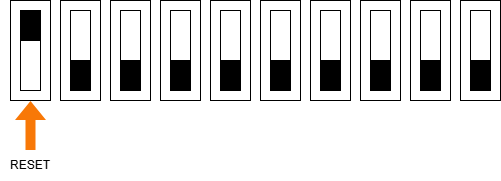

The diagram above was exported from draw.io. Its source (the exported page's mxGraphModel, read from the mxfile embedded in the PNG):
<mxGraphModel dx="600" dy="323" grid="1" gridSize="10" guides="1" tooltips="1" connect="1" arrows="1" fold="1" page="1" pageScale="1" pageWidth="827" pageHeight="1169" math="0" shadow="0">
  <root>
    <mxCell id="0" />
    <mxCell id="1" parent="0" />
    <mxCell id="7KuhlM2BGqq3VARnkiPN-10" value="" style="rounded=0;whiteSpace=wrap;html=1;" vertex="1" parent="1">
      <mxGeometry x="80" y="30" width="40" height="100" as="geometry" />
    </mxCell>
    <mxCell id="7KuhlM2BGqq3VARnkiPN-11" value="" style="rounded=0;whiteSpace=wrap;html=1;" vertex="1" parent="1">
      <mxGeometry x="90" y="40" width="20" height="80" as="geometry" />
    </mxCell>
    <mxCell id="7KuhlM2BGqq3VARnkiPN-12" value="" style="rounded=0;whiteSpace=wrap;html=1;fillColor=#000000;" vertex="1" parent="1">
      <mxGeometry x="90" y="40" width="20" height="30" as="geometry" />
    </mxCell>
    <mxCell id="7KuhlM2BGqq3VARnkiPN-13" value="" style="rounded=0;whiteSpace=wrap;html=1;" vertex="1" parent="1">
      <mxGeometry x="130" y="30" width="40" height="100" as="geometry" />
    </mxCell>
    <mxCell id="7KuhlM2BGqq3VARnkiPN-14" value="" style="rounded=0;whiteSpace=wrap;html=1;" vertex="1" parent="1">
      <mxGeometry x="140" y="40" width="20" height="80" as="geometry" />
    </mxCell>
    <mxCell id="7KuhlM2BGqq3VARnkiPN-15" value="" style="rounded=0;whiteSpace=wrap;html=1;fillColor=#000000;" vertex="1" parent="1">
      <mxGeometry x="140" y="90" width="20" height="30" as="geometry" />
    </mxCell>
    <mxCell id="7KuhlM2BGqq3VARnkiPN-16" value="" style="rounded=0;whiteSpace=wrap;html=1;" vertex="1" parent="1">
      <mxGeometry x="180" y="30" width="40" height="100" as="geometry" />
    </mxCell>
    <mxCell id="7KuhlM2BGqq3VARnkiPN-17" value="" style="rounded=0;whiteSpace=wrap;html=1;" vertex="1" parent="1">
      <mxGeometry x="190" y="40" width="20" height="80" as="geometry" />
    </mxCell>
    <mxCell id="7KuhlM2BGqq3VARnkiPN-18" value="" style="rounded=0;whiteSpace=wrap;html=1;fillColor=#000000;" vertex="1" parent="1">
      <mxGeometry x="190" y="90" width="20" height="30" as="geometry" />
    </mxCell>
    <mxCell id="7KuhlM2BGqq3VARnkiPN-19" value="" style="rounded=0;whiteSpace=wrap;html=1;" vertex="1" parent="1">
      <mxGeometry x="230" y="30" width="40" height="100" as="geometry" />
    </mxCell>
    <mxCell id="7KuhlM2BGqq3VARnkiPN-20" value="" style="rounded=0;whiteSpace=wrap;html=1;" vertex="1" parent="1">
      <mxGeometry x="240" y="40" width="20" height="80" as="geometry" />
    </mxCell>
    <mxCell id="7KuhlM2BGqq3VARnkiPN-21" value="" style="rounded=0;whiteSpace=wrap;html=1;fillColor=#000000;" vertex="1" parent="1">
      <mxGeometry x="240" y="90" width="20" height="30" as="geometry" />
    </mxCell>
    <mxCell id="7KuhlM2BGqq3VARnkiPN-22" value="" style="rounded=0;whiteSpace=wrap;html=1;" vertex="1" parent="1">
      <mxGeometry x="280" y="30" width="40" height="100" as="geometry" />
    </mxCell>
    <mxCell id="7KuhlM2BGqq3VARnkiPN-23" value="" style="rounded=0;whiteSpace=wrap;html=1;" vertex="1" parent="1">
      <mxGeometry x="290" y="40" width="20" height="80" as="geometry" />
    </mxCell>
    <mxCell id="7KuhlM2BGqq3VARnkiPN-24" value="" style="rounded=0;whiteSpace=wrap;html=1;fillColor=#000000;" vertex="1" parent="1">
      <mxGeometry x="290" y="90" width="20" height="30" as="geometry" />
    </mxCell>
    <mxCell id="7KuhlM2BGqq3VARnkiPN-25" value="" style="rounded=0;whiteSpace=wrap;html=1;" vertex="1" parent="1">
      <mxGeometry x="330" y="30" width="40" height="100" as="geometry" />
    </mxCell>
    <mxCell id="7KuhlM2BGqq3VARnkiPN-26" value="" style="rounded=0;whiteSpace=wrap;html=1;" vertex="1" parent="1">
      <mxGeometry x="340" y="40" width="20" height="80" as="geometry" />
    </mxCell>
    <mxCell id="7KuhlM2BGqq3VARnkiPN-27" value="" style="rounded=0;whiteSpace=wrap;html=1;fillColor=#000000;" vertex="1" parent="1">
      <mxGeometry x="340" y="90" width="20" height="30" as="geometry" />
    </mxCell>
    <mxCell id="7KuhlM2BGqq3VARnkiPN-28" value="" style="rounded=0;whiteSpace=wrap;html=1;" vertex="1" parent="1">
      <mxGeometry x="380" y="30" width="40" height="100" as="geometry" />
    </mxCell>
    <mxCell id="7KuhlM2BGqq3VARnkiPN-29" value="" style="rounded=0;whiteSpace=wrap;html=1;" vertex="1" parent="1">
      <mxGeometry x="390" y="40" width="20" height="80" as="geometry" />
    </mxCell>
    <mxCell id="7KuhlM2BGqq3VARnkiPN-30" value="" style="rounded=0;whiteSpace=wrap;html=1;fillColor=#000000;" vertex="1" parent="1">
      <mxGeometry x="390" y="90" width="20" height="30" as="geometry" />
    </mxCell>
    <mxCell id="7KuhlM2BGqq3VARnkiPN-31" value="" style="rounded=0;whiteSpace=wrap;html=1;" vertex="1" parent="1">
      <mxGeometry x="430" y="30" width="40" height="100" as="geometry" />
    </mxCell>
    <mxCell id="7KuhlM2BGqq3VARnkiPN-32" value="" style="rounded=0;whiteSpace=wrap;html=1;" vertex="1" parent="1">
      <mxGeometry x="440" y="40" width="20" height="80" as="geometry" />
    </mxCell>
    <mxCell id="7KuhlM2BGqq3VARnkiPN-33" value="" style="rounded=0;whiteSpace=wrap;html=1;fillColor=#000000;" vertex="1" parent="1">
      <mxGeometry x="440" y="90" width="20" height="30" as="geometry" />
    </mxCell>
    <mxCell id="7KuhlM2BGqq3VARnkiPN-34" value="" style="rounded=0;whiteSpace=wrap;html=1;" vertex="1" parent="1">
      <mxGeometry x="480" y="30" width="40" height="100" as="geometry" />
    </mxCell>
    <mxCell id="7KuhlM2BGqq3VARnkiPN-35" value="" style="rounded=0;whiteSpace=wrap;html=1;" vertex="1" parent="1">
      <mxGeometry x="490" y="40" width="20" height="80" as="geometry" />
    </mxCell>
    <mxCell id="7KuhlM2BGqq3VARnkiPN-36" value="" style="rounded=0;whiteSpace=wrap;html=1;fillColor=#000000;" vertex="1" parent="1">
      <mxGeometry x="490" y="90" width="20" height="30" as="geometry" />
    </mxCell>
    <mxCell id="7KuhlM2BGqq3VARnkiPN-37" value="RESET" style="text;html=1;align=center;verticalAlign=middle;whiteSpace=wrap;rounded=0;" vertex="1" parent="1">
      <mxGeometry x="70" y="180" width="60" height="30" as="geometry" />
    </mxCell>
    <mxCell id="7KuhlM2BGqq3VARnkiPN-38" value="" style="shape=flexArrow;endArrow=classic;html=1;rounded=0;exitX=0.5;exitY=0;exitDx=0;exitDy=0;entryX=0.5;entryY=1;entryDx=0;entryDy=0;fillColor=#F87807;strokeColor=none;" edge="1" parent="1" source="7KuhlM2BGqq3VARnkiPN-37" target="7KuhlM2BGqq3VARnkiPN-10">
      <mxGeometry width="50" height="50" relative="1" as="geometry">
        <mxPoint x="250" y="150" as="sourcePoint" />
        <mxPoint x="300" y="100" as="targetPoint" />
      </mxGeometry>
    </mxCell>
    <mxCell id="7KuhlM2BGqq3VARnkiPN-39" value="" style="rounded=0;whiteSpace=wrap;html=1;" vertex="1" parent="1">
      <mxGeometry x="530" y="30" width="40" height="100" as="geometry" />
    </mxCell>
    <mxCell id="7KuhlM2BGqq3VARnkiPN-40" value="" style="rounded=0;whiteSpace=wrap;html=1;" vertex="1" parent="1">
      <mxGeometry x="540" y="40" width="20" height="80" as="geometry" />
    </mxCell>
    <mxCell id="7KuhlM2BGqq3VARnkiPN-41" value="" style="rounded=0;whiteSpace=wrap;html=1;fillColor=#000000;" vertex="1" parent="1">
      <mxGeometry x="540" y="90" width="20" height="30" as="geometry" />
    </mxCell>
  </root>
</mxGraphModel>